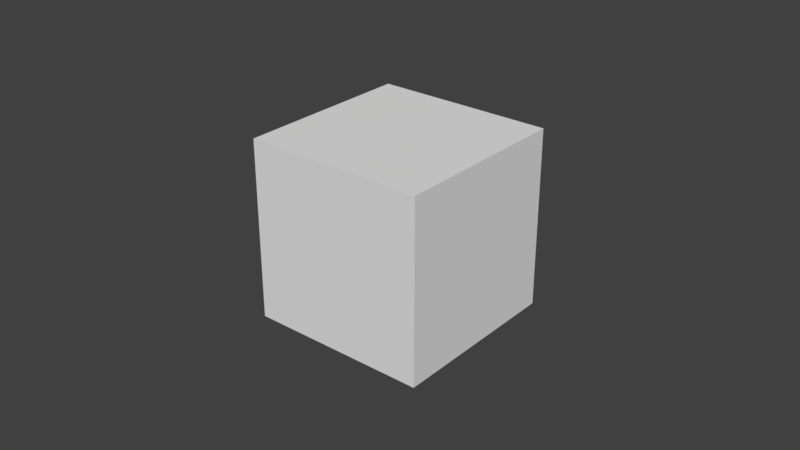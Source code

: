 # Source: prop-boxes.blend  (saved by Blender 2.79.0; exported with 4.5.12 LTS)
import bpy
from mathutils import Matrix  # noqa: F401  (used for matrix-valued properties, if any)

bpy.ops.wm.read_factory_settings(use_empty=True)
scene = bpy.context.scene
scene.name = 'Scene'

# ---- collections
col_collection_1 = bpy.data.collections.new('Collection 1'); scene.collection.children.link(col_collection_1)
col_collection_1.hide_render = True
col_collection_1.hide_viewport = True
col_collection_2 = bpy.data.collections.new('Collection 2'); scene.collection.children.link(col_collection_2)

# ---- world
world_world = bpy.data.worlds.new('World'); scene.world = world_world
world_world.color = (0.05088, 0.05088, 0.05088)
world_world.use_sun_shadow = False
world_world.sun_shadow_jitter_overblur = 0.0
world_world.cycles.sampling_method = 'MANUAL'

# ---- meshes
me_prop_box_wood_large = bpy.data.meshes.new('prop-box-wood-large')
me_prop_box_wood_large.from_pydata([(-1.219, -1.219, 1.219), (-1.219, 1.219, 1.219), (-1.219, -1.219, -1.219), (-1.219, 1.219, -1.219), (1.219, -1.219, 1.219), (1.219, 1.219, 1.219), (1.219, -1.219, -1.219), (1.219, 1.219, -1.219)], [], [(0, 1, 3, 2), (2, 3, 7, 6), (6, 7, 5, 4), (4, 5, 1, 0), (2, 6, 4, 0), (7, 3, 1, 5)])
_uv = me_prop_box_wood_large.uv_layers.new(name='UVMap')
_uv.uv.foreach_set('vector', [0.5, 2.98e-08, 0.5, 1.0, 1.0, 1.0, 1.0, 0.0, 1.0, 2.98e-08, 1.0, 1.0, 0.5, 1.0, 0.5, 0.0, 0.5, 2.98e-08, 0.5, 1.0, 1.0, 1.0, 1.0, 0.0, 1.0, 2.98e-08, 1.0, 1.0, 0.5, 1.0, 0.5, 0.0, 0.5, 2.98e-08, 0.5, 1.0, 0.0, 1.0, 0.0, 0.0, 0.5, 2.98e-08, 0.5, 1.0, 0.0, 1.0, 0.0, 0.0])
me_prop_box_wood_large.use_remesh_preserve_volume = False
me_prop_box_wood_large.use_remesh_preserve_attributes = False
me_prop_box_wood_large.use_mirror_vertex_groups = False
me_prop_box_wood_large.update()
me_prop_box_wood_small = bpy.data.meshes.new('prop-box-wood-small')
me_prop_box_wood_small.from_pydata([(-0.6096, -0.6096, 0.6096), (-0.6096, 0.6096, 0.6096), (-0.6096, -0.6096, -0.6096), (-0.6096, 0.6096, -0.6096), (0.6096, -0.6096, 0.6096), (0.6096, 0.6096, 0.6096), (0.6096, -0.6096, -0.6096), (0.6096, 0.6096, -0.6096)], [], [(0, 1, 3, 2), (2, 3, 7, 6), (6, 7, 5, 4), (4, 5, 1, 0), (2, 6, 4, 0), (7, 3, 1, 5)])
_uv = me_prop_box_wood_small.uv_layers.new(name='UVMap')
_uv.uv.foreach_set('vector', [2.98e-08, 1.0, 0.0, 2.98e-08, 1.0, 0.0, 1.0, 1.0, 1.0, 0.0, 1.0, 1.0, 0.0, 1.0, 0.0, 0.0, 2.98e-08, 1.0, 0.0, 2.98e-08, 1.0, 0.0, 1.0, 1.0, 1.0, 0.0, 1.0, 1.0, 0.0, 1.0, 0.0, 0.0, 0.0, 0.0, 1.0, 0.0, 1.0, 1.0, 0.0, 1.0, 0.0, 0.0, 1.0, 0.0, 1.0, 1.0, 0.0, 1.0])
me_prop_box_wood_small.use_remesh_preserve_volume = False
me_prop_box_wood_small.use_remesh_preserve_attributes = False
me_prop_box_wood_small.use_mirror_vertex_groups = False
me_prop_box_wood_small.update()

# ---- objects
ob_prop_box_wood_large = bpy.data.objects.new('prop-box-wood-large', me_prop_box_wood_large)
ob_prop_box_wood_small = bpy.data.objects.new('prop-box-wood-small', me_prop_box_wood_small)

# ---- transforms, parenting, visibility, modifiers, constraints
ob_prop_box_wood_large.location = (0.0, 0.0, 0.0)
ob_prop_box_wood_large.rotation_euler = (1.571, -0.0, 0.0)
ob_prop_box_wood_large.lineart.crease_threshold = 0.0
ob_prop_box_wood_small.location = (0.0, 0.0, 0.0)
ob_prop_box_wood_small.rotation_euler = (1.571, -0.0, 0.0)
ob_prop_box_wood_small.lineart.crease_threshold = 0.0

# ---- collection membership
col_collection_1.objects.link(ob_prop_box_wood_large)
col_collection_2.objects.link(ob_prop_box_wood_small)

# ---- scene / render settings (as saved in the file)
scene.frame_start = 0; scene.frame_end = 250; scene.frame_set(0)
scene.render.engine = 'BLENDER_EEVEE_NEXT'
scene.render.resolution_percentage = 50
scene.render.fps = 30
scene.render.dither_intensity = 0.0
scene.cycles.use_denoising = False
scene.cycles.samples = 128
scene.cycles.sampling_pattern = 'TABULATED_SOBOL'
scene.cycles.use_adaptive_sampling = False
scene.cycles.use_light_tree = False
scene.cycles.blur_glossy = 0.0
scene.cycles.sample_clamp_indirect = 0.0
scene.view_settings.view_transform = 'Standard'
bpy.context.view_layer.update()

# ---- added for rendering (the .blend has no active camera and no usable light): camera, sun
cam_auto = bpy.data.cameras.new('AutoCamera')
cam_auto.lens = 50.0
cam_auto.sensor_width = 36.0
cam_auto.clip_end = 1000.0
ob_auto_camera = bpy.data.objects.new('AutoCamera', cam_auto)
scene.collection.objects.link(ob_auto_camera)
ob_auto_camera.location = (3.90762, -4.68915, 3.1261)
ob_auto_camera.rotation_euler = (1.09748, -7.21219e-08, 0.694738)
scene.camera = ob_auto_camera
light_auto_sun = bpy.data.lights.new('AutoSun', 'SUN')
light_auto_sun.energy = 3.0
light_auto_sun.angle = 0.0523599
ob_auto_sun = bpy.data.objects.new('AutoSun', light_auto_sun)
scene.collection.objects.link(ob_auto_sun)
ob_auto_sun.rotation_euler = (0.872665, 0.174533, 0.523599)
bpy.context.view_layer.update()
